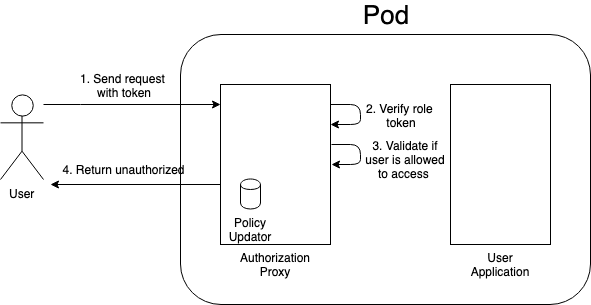

The diagram above was exported from draw.io. Its source (the exported page's mxGraphModel, read from the mxfile embedded in the PNG):
<mxGraphModel dx="1190" dy="762" grid="1" gridSize="10" guides="1" tooltips="1" connect="1" arrows="1" fold="1" page="1" pageScale="1" pageWidth="827" pageHeight="1169" math="0" shadow="0">
  <root>
    <mxCell id="0" />
    <mxCell id="1" parent="0" />
    <mxCell id="khj-CU4ulj_E7gfdYdZz-3" value="" style="rounded=1;whiteSpace=wrap;html=1;" vertex="1" parent="1">
      <mxGeometry x="220" y="380" width="410" height="270" as="geometry" />
    </mxCell>
    <mxCell id="khj-CU4ulj_E7gfdYdZz-4" value="&lt;font style=&quot;font-size: 26px&quot;&gt;Pod&lt;/font&gt;" style="text;html=1;strokeColor=none;fillColor=none;align=center;verticalAlign=middle;whiteSpace=wrap;rounded=0;" vertex="1" parent="1">
      <mxGeometry x="360" y="350" width="130" height="20" as="geometry" />
    </mxCell>
    <mxCell id="khj-CU4ulj_E7gfdYdZz-5" value="" style="rounded=0;whiteSpace=wrap;html=1;" vertex="1" parent="1">
      <mxGeometry x="260" y="430" width="110" height="160" as="geometry" />
    </mxCell>
    <mxCell id="khj-CU4ulj_E7gfdYdZz-6" value="Authorization Proxy&lt;br&gt;" style="text;html=1;strokeColor=none;fillColor=none;align=center;verticalAlign=middle;whiteSpace=wrap;rounded=0;" vertex="1" parent="1">
      <mxGeometry x="265" y="600" width="100" height="20" as="geometry" />
    </mxCell>
    <mxCell id="khj-CU4ulj_E7gfdYdZz-7" value="" style="rounded=0;whiteSpace=wrap;html=1;" vertex="1" parent="1">
      <mxGeometry x="490" y="430" width="100" height="160" as="geometry" />
    </mxCell>
    <mxCell id="khj-CU4ulj_E7gfdYdZz-8" value="User Application" style="text;html=1;strokeColor=none;fillColor=none;align=center;verticalAlign=middle;whiteSpace=wrap;rounded=0;" vertex="1" parent="1">
      <mxGeometry x="512.5" y="600" width="55" height="20" as="geometry" />
    </mxCell>
    <mxCell id="khj-CU4ulj_E7gfdYdZz-11" value="" style="endArrow=classic;html=1;entryX=1;entryY=0.25;entryDx=0;entryDy=0;" edge="1" parent="1" target="khj-CU4ulj_E7gfdYdZz-5">
      <mxGeometry width="50" height="50" relative="1" as="geometry">
        <mxPoint x="370" y="450" as="sourcePoint" />
        <mxPoint x="270" y="525" as="targetPoint" />
        <Array as="points">
          <mxPoint x="400" y="450" />
          <mxPoint x="400" y="470" />
        </Array>
      </mxGeometry>
    </mxCell>
    <mxCell id="khj-CU4ulj_E7gfdYdZz-12" value="2. Verify role &lt;br&gt;token" style="text;html=1;resizable=0;points=[];align=center;verticalAlign=middle;labelBackgroundColor=#ffffff;" vertex="1" connectable="0" parent="khj-CU4ulj_E7gfdYdZz-11">
      <mxGeometry x="-0.219" relative="1" as="geometry">
        <mxPoint x="40" y="9" as="offset" />
      </mxGeometry>
    </mxCell>
    <mxCell id="khj-CU4ulj_E7gfdYdZz-23" style="edgeStyle=orthogonalEdgeStyle;rounded=0;html=1;jettySize=auto;orthogonalLoop=1;" edge="1" parent="1" source="khj-CU4ulj_E7gfdYdZz-19" target="khj-CU4ulj_E7gfdYdZz-5">
      <mxGeometry relative="1" as="geometry">
        <Array as="points">
          <mxPoint x="120" y="450" />
          <mxPoint x="120" y="450" />
        </Array>
      </mxGeometry>
    </mxCell>
    <mxCell id="khj-CU4ulj_E7gfdYdZz-24" value="1. Send request&amp;nbsp;&lt;br&gt;with token&lt;br&gt;" style="text;html=1;resizable=0;points=[];align=center;verticalAlign=middle;labelBackgroundColor=#ffffff;" vertex="1" connectable="0" parent="khj-CU4ulj_E7gfdYdZz-23">
      <mxGeometry x="-0.4961" y="-4" relative="1" as="geometry">
        <mxPoint x="35.5" y="-24" as="offset" />
      </mxGeometry>
    </mxCell>
    <mxCell id="khj-CU4ulj_E7gfdYdZz-19" value="User&lt;br&gt;" style="shape=umlActor;verticalLabelPosition=bottom;labelBackgroundColor=#ffffff;verticalAlign=top;html=1;outlineConnect=0;" vertex="1" parent="1">
      <mxGeometry x="40" y="440" width="43" height="85" as="geometry" />
    </mxCell>
    <mxCell id="khj-CU4ulj_E7gfdYdZz-31" value="" style="endArrow=classic;html=1;" edge="1" parent="1">
      <mxGeometry width="50" height="50" relative="1" as="geometry">
        <mxPoint x="371" y="490" as="sourcePoint" />
        <mxPoint x="371" y="510" as="targetPoint" />
        <Array as="points">
          <mxPoint x="400" y="490" />
          <mxPoint x="400" y="510" />
        </Array>
      </mxGeometry>
    </mxCell>
    <mxCell id="khj-CU4ulj_E7gfdYdZz-32" value="3. Validate if user is allowed to access&amp;nbsp;" style="text;html=1;strokeColor=none;fillColor=none;align=center;verticalAlign=middle;whiteSpace=wrap;rounded=0;" vertex="1" parent="1">
      <mxGeometry x="400" y="495" width="90" height="20" as="geometry" />
    </mxCell>
    <mxCell id="khj-CU4ulj_E7gfdYdZz-38" value="" style="endArrow=classic;html=1;exitX=0;exitY=0.628;exitDx=0;exitDy=0;exitPerimeter=0;" edge="1" parent="1" source="khj-CU4ulj_E7gfdYdZz-5">
      <mxGeometry width="50" height="50" relative="1" as="geometry">
        <mxPoint x="90" y="750" as="sourcePoint" />
        <mxPoint x="90" y="530" as="targetPoint" />
      </mxGeometry>
    </mxCell>
    <mxCell id="khj-CU4ulj_E7gfdYdZz-39" value="4. Return unauthorized" style="text;html=1;strokeColor=none;fillColor=none;align=center;verticalAlign=middle;whiteSpace=wrap;rounded=0;" vertex="1" parent="1">
      <mxGeometry x="97" y="505" width="133" height="20" as="geometry" />
    </mxCell>
    <mxCell id="khj-CU4ulj_E7gfdYdZz-40" value="" style="shape=cylinder;whiteSpace=wrap;html=1;boundedLbl=1;backgroundOutline=1;" vertex="1" parent="1">
      <mxGeometry x="280" y="524.5" width="20" height="30" as="geometry" />
    </mxCell>
    <mxCell id="khj-CU4ulj_E7gfdYdZz-41" value="Policy Updator" style="text;html=1;strokeColor=none;fillColor=none;align=center;verticalAlign=middle;whiteSpace=wrap;rounded=0;" vertex="1" parent="1">
      <mxGeometry x="270" y="564.5" width="40" height="20" as="geometry" />
    </mxCell>
  </root>
</mxGraphModel>